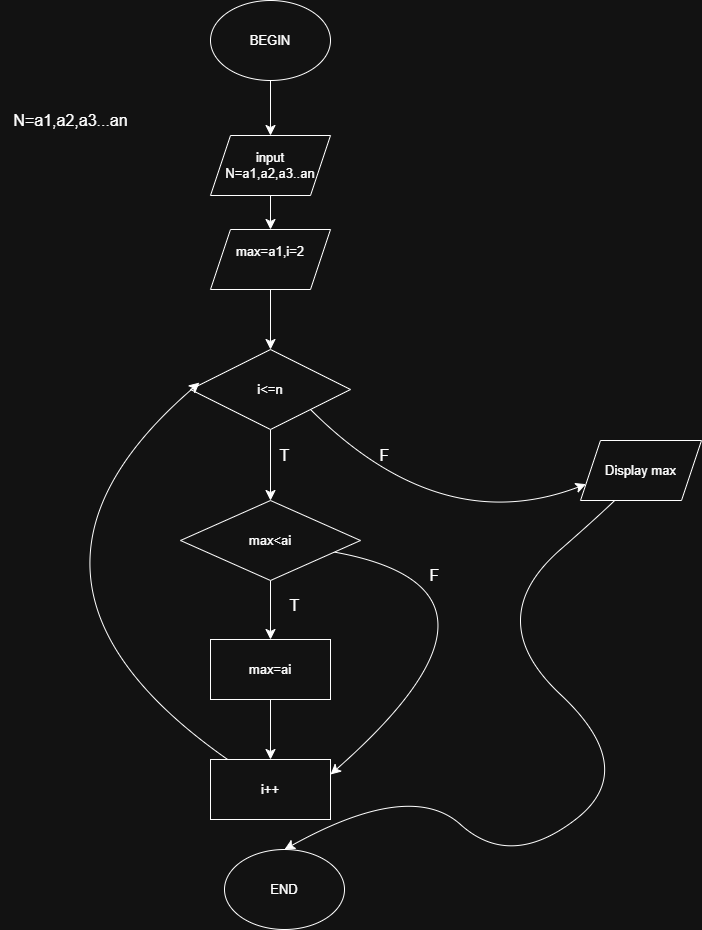

The diagram above was exported from draw.io. Its source (the exported page's mxGraphModel, read from the mxfile embedded in the PNG):
<mxGraphModel dx="1047" dy="1189" grid="1" gridSize="10" guides="1" tooltips="1" connect="1" arrows="1" fold="1" page="1" pageScale="1" pageWidth="1654" pageHeight="2336" math="0" shadow="0">
  <root>
    <mxCell id="0" />
    <mxCell id="1" parent="0" />
    <mxCell id="PVBqWDzFaF9jFv-t-esm-18" value="" style="edgeStyle=none;curved=1;rounded=0;orthogonalLoop=1;jettySize=auto;html=1;fontSize=12;startSize=8;endSize=8;" edge="1" parent="1" source="PVBqWDzFaF9jFv-t-esm-16" target="PVBqWDzFaF9jFv-t-esm-17">
      <mxGeometry relative="1" as="geometry" />
    </mxCell>
    <mxCell id="PVBqWDzFaF9jFv-t-esm-16" value="BEGIN" style="ellipse;whiteSpace=wrap;html=1;" vertex="1" parent="1">
      <mxGeometry x="540" y="11" width="120" height="80" as="geometry" />
    </mxCell>
    <mxCell id="PVBqWDzFaF9jFv-t-esm-21" value="" style="edgeStyle=none;curved=1;rounded=0;orthogonalLoop=1;jettySize=auto;html=1;fontSize=12;startSize=8;endSize=8;" edge="1" parent="1" source="PVBqWDzFaF9jFv-t-esm-17">
      <mxGeometry relative="1" as="geometry">
        <mxPoint x="600" y="240" as="targetPoint" />
      </mxGeometry>
    </mxCell>
    <mxCell id="PVBqWDzFaF9jFv-t-esm-17" value="input N=a1,a2,a3..an" style="shape=parallelogram;perimeter=parallelogramPerimeter;whiteSpace=wrap;html=1;fixedSize=1;" vertex="1" parent="1">
      <mxGeometry x="540" y="146" width="120" height="60" as="geometry" />
    </mxCell>
    <mxCell id="PVBqWDzFaF9jFv-t-esm-48" value="" style="edgeStyle=none;curved=1;rounded=0;orthogonalLoop=1;jettySize=auto;html=1;fontSize=12;startSize=8;endSize=8;" edge="1" parent="1" source="PVBqWDzFaF9jFv-t-esm-39" target="PVBqWDzFaF9jFv-t-esm-47">
      <mxGeometry relative="1" as="geometry" />
    </mxCell>
    <mxCell id="PVBqWDzFaF9jFv-t-esm-39" value="max=a1,i=2&lt;div&gt;&lt;br&gt;&lt;/div&gt;" style="shape=parallelogram;perimeter=parallelogramPerimeter;whiteSpace=wrap;html=1;fixedSize=1;" vertex="1" parent="1">
      <mxGeometry x="540" y="240" width="120" height="60" as="geometry" />
    </mxCell>
    <mxCell id="PVBqWDzFaF9jFv-t-esm-50" value="" style="edgeStyle=none;curved=1;rounded=0;orthogonalLoop=1;jettySize=auto;html=1;fontSize=12;startSize=8;endSize=8;" edge="1" parent="1" source="PVBqWDzFaF9jFv-t-esm-47">
      <mxGeometry relative="1" as="geometry">
        <mxPoint x="600" y="511" as="targetPoint" />
      </mxGeometry>
    </mxCell>
    <mxCell id="PVBqWDzFaF9jFv-t-esm-76" style="edgeStyle=none;curved=1;rounded=0;orthogonalLoop=1;jettySize=auto;html=1;entryX=0;entryY=0.75;entryDx=0;entryDy=0;fontSize=12;startSize=8;endSize=8;" edge="1" parent="1" target="PVBqWDzFaF9jFv-t-esm-71">
      <mxGeometry relative="1" as="geometry">
        <mxPoint x="639.9960465116278" y="419.9569767441861" as="sourcePoint" />
        <mxPoint x="942.9731205673759" y="451.56063829787246" as="targetPoint" />
        <Array as="points">
          <mxPoint x="770" y="550" />
        </Array>
      </mxGeometry>
    </mxCell>
    <mxCell id="PVBqWDzFaF9jFv-t-esm-47" value="i&amp;lt;=n" style="rhombus;whiteSpace=wrap;html=1;" vertex="1" parent="1">
      <mxGeometry x="520" y="360" width="160" height="80" as="geometry" />
    </mxCell>
    <mxCell id="PVBqWDzFaF9jFv-t-esm-51" value="T" style="text;html=1;align=center;verticalAlign=middle;resizable=0;points=[];autosize=1;strokeColor=none;fillColor=none;fontSize=16;" vertex="1" parent="1">
      <mxGeometry x="599" y="451" width="30" height="30" as="geometry" />
    </mxCell>
    <mxCell id="PVBqWDzFaF9jFv-t-esm-58" value="" style="edgeStyle=none;curved=1;rounded=0;orthogonalLoop=1;jettySize=auto;html=1;fontSize=12;startSize=8;endSize=8;" edge="1" parent="1" target="PVBqWDzFaF9jFv-t-esm-55">
      <mxGeometry relative="1" as="geometry">
        <mxPoint x="600" y="700" as="sourcePoint" />
      </mxGeometry>
    </mxCell>
    <mxCell id="PVBqWDzFaF9jFv-t-esm-65" value="" style="edgeStyle=none;curved=1;rounded=0;orthogonalLoop=1;jettySize=auto;html=1;fontSize=12;startSize=8;endSize=8;" edge="1" parent="1" source="PVBqWDzFaF9jFv-t-esm-55" target="PVBqWDzFaF9jFv-t-esm-64">
      <mxGeometry relative="1" as="geometry" />
    </mxCell>
    <mxCell id="PVBqWDzFaF9jFv-t-esm-55" value="max=ai" style="rounded=0;whiteSpace=wrap;html=1;" vertex="1" parent="1">
      <mxGeometry x="540" y="650" width="120" height="60" as="geometry" />
    </mxCell>
    <mxCell id="PVBqWDzFaF9jFv-t-esm-60" value="" style="edgeStyle=none;curved=1;rounded=0;orthogonalLoop=1;jettySize=auto;html=1;fontSize=12;startSize=8;endSize=8;" edge="1" parent="1" target="PVBqWDzFaF9jFv-t-esm-59">
      <mxGeometry relative="1" as="geometry">
        <mxPoint x="600" y="571" as="sourcePoint" />
        <mxPoint x="600" y="640" as="targetPoint" />
      </mxGeometry>
    </mxCell>
    <mxCell id="PVBqWDzFaF9jFv-t-esm-61" value="" style="edgeStyle=none;curved=1;rounded=0;orthogonalLoop=1;jettySize=auto;html=1;fontSize=12;startSize=8;endSize=8;" edge="1" parent="1" source="PVBqWDzFaF9jFv-t-esm-59" target="PVBqWDzFaF9jFv-t-esm-55">
      <mxGeometry relative="1" as="geometry" />
    </mxCell>
    <mxCell id="PVBqWDzFaF9jFv-t-esm-67" style="edgeStyle=none;curved=1;rounded=0;orthogonalLoop=1;jettySize=auto;html=1;entryX=1;entryY=0.25;entryDx=0;entryDy=0;fontSize=12;startSize=8;endSize=8;" edge="1" parent="1" source="PVBqWDzFaF9jFv-t-esm-59" target="PVBqWDzFaF9jFv-t-esm-64">
      <mxGeometry relative="1" as="geometry">
        <Array as="points">
          <mxPoint x="870" y="600" />
        </Array>
      </mxGeometry>
    </mxCell>
    <mxCell id="PVBqWDzFaF9jFv-t-esm-59" value="max&amp;lt;ai" style="rhombus;whiteSpace=wrap;html=1;" vertex="1" parent="1">
      <mxGeometry x="510" y="511" width="180" height="80" as="geometry" />
    </mxCell>
    <mxCell id="PVBqWDzFaF9jFv-t-esm-62" value="T" style="text;html=1;align=center;verticalAlign=middle;resizable=0;points=[];autosize=1;strokeColor=none;fillColor=none;fontSize=16;" vertex="1" parent="1">
      <mxGeometry x="609" y="601" width="30" height="30" as="geometry" />
    </mxCell>
    <mxCell id="PVBqWDzFaF9jFv-t-esm-64" value="i++" style="rounded=0;whiteSpace=wrap;html=1;" vertex="1" parent="1">
      <mxGeometry x="540" y="770" width="120" height="60" as="geometry" />
    </mxCell>
    <mxCell id="PVBqWDzFaF9jFv-t-esm-66" style="edgeStyle=none;curved=1;rounded=0;orthogonalLoop=1;jettySize=auto;html=1;entryX=0.056;entryY=0.414;entryDx=0;entryDy=0;entryPerimeter=0;fontSize=12;startSize=8;endSize=8;" edge="1" parent="1" source="PVBqWDzFaF9jFv-t-esm-64" target="PVBqWDzFaF9jFv-t-esm-47">
      <mxGeometry relative="1" as="geometry">
        <Array as="points">
          <mxPoint x="300" y="590" />
        </Array>
      </mxGeometry>
    </mxCell>
    <mxCell id="PVBqWDzFaF9jFv-t-esm-68" value="F" style="text;html=1;align=center;verticalAlign=middle;resizable=0;points=[];autosize=1;strokeColor=none;fillColor=none;fontSize=16;" vertex="1" parent="1">
      <mxGeometry x="749" y="571" width="30" height="30" as="geometry" />
    </mxCell>
    <mxCell id="PVBqWDzFaF9jFv-t-esm-70" value="F" style="text;html=1;align=center;verticalAlign=middle;resizable=0;points=[];autosize=1;strokeColor=none;fillColor=none;fontSize=16;" vertex="1" parent="1">
      <mxGeometry x="699" y="451" width="30" height="30" as="geometry" />
    </mxCell>
    <mxCell id="PVBqWDzFaF9jFv-t-esm-72" value="END" style="ellipse;whiteSpace=wrap;html=1;" vertex="1" parent="1">
      <mxGeometry x="554" y="860" width="120" height="80" as="geometry" />
    </mxCell>
    <mxCell id="PVBqWDzFaF9jFv-t-esm-74" value="N=a1,a2,a3...an" style="text;html=1;align=center;verticalAlign=middle;resizable=0;points=[];autosize=1;strokeColor=none;fillColor=none;fontSize=16;" vertex="1" parent="1">
      <mxGeometry x="330" y="116" width="140" height="30" as="geometry" />
    </mxCell>
    <mxCell id="PVBqWDzFaF9jFv-t-esm-77" style="edgeStyle=none;curved=1;rounded=0;orthogonalLoop=1;jettySize=auto;html=1;entryX=0.5;entryY=0;entryDx=0;entryDy=0;fontSize=12;startSize=8;endSize=8;" edge="1" parent="1" source="PVBqWDzFaF9jFv-t-esm-71" target="PVBqWDzFaF9jFv-t-esm-72">
      <mxGeometry relative="1" as="geometry">
        <Array as="points">
          <mxPoint x="970" y="490" />
          <mxPoint x="810" y="630" />
          <mxPoint x="970" y="780" />
          <mxPoint x="840" y="880" />
          <mxPoint x="740" y="790" />
        </Array>
      </mxGeometry>
    </mxCell>
    <mxCell id="PVBqWDzFaF9jFv-t-esm-71" value="Display max" style="shape=parallelogram;perimeter=parallelogramPerimeter;whiteSpace=wrap;html=1;fixedSize=1;" vertex="1" parent="1">
      <mxGeometry x="910" y="451" width="121" height="60" as="geometry" />
    </mxCell>
  </root>
</mxGraphModel>